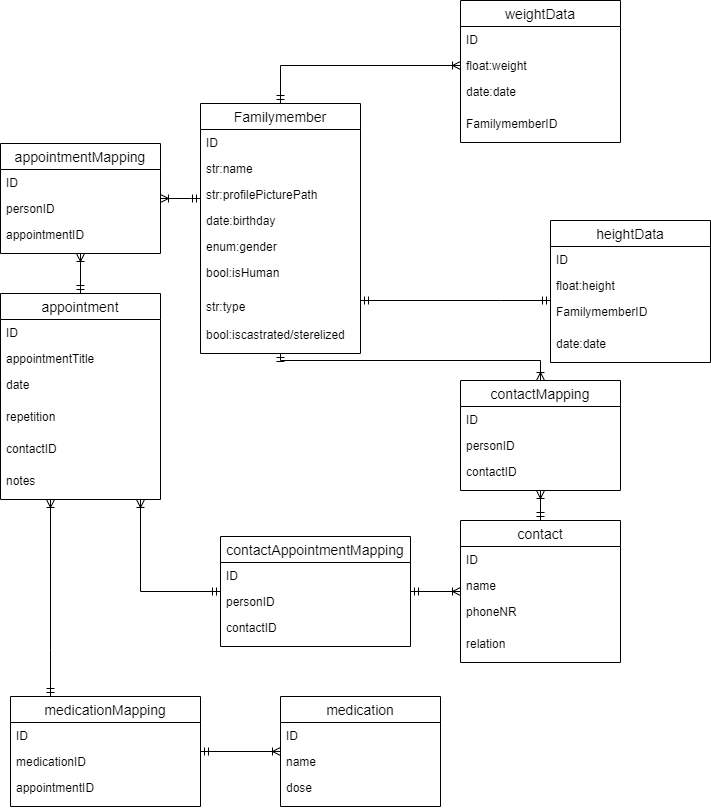

The diagram above was exported from draw.io. Its source (the exported page's mxGraphModel, read from the mxfile embedded in the PNG):
<mxGraphModel dx="1422" dy="822" grid="1" gridSize="10" guides="1" tooltips="1" connect="1" arrows="1" fold="1" page="1" pageScale="1" pageWidth="827" pageHeight="1169" math="0" shadow="0">
  <root>
    <mxCell id="0" />
    <mxCell id="1" parent="0" />
    <mxCell id="SUF_wIWYFTjeZ8wrO4Db-40" style="edgeStyle=orthogonalEdgeStyle;rounded=0;orthogonalLoop=1;jettySize=auto;html=1;entryX=0.5;entryY=0;entryDx=0;entryDy=0;startArrow=ERmandOne;startFill=0;endArrow=ERoneToMany;endFill=0;" parent="1" source="SUF_wIWYFTjeZ8wrO4Db-1" target="SUF_wIWYFTjeZ8wrO4Db-32" edge="1">
      <mxGeometry relative="1" as="geometry">
        <Array as="points">
          <mxPoint x="650" y="380" />
        </Array>
      </mxGeometry>
    </mxCell>
    <mxCell id="SUF_wIWYFTjeZ8wrO4Db-48" style="edgeStyle=orthogonalEdgeStyle;rounded=0;orthogonalLoop=1;jettySize=auto;html=1;startArrow=ERmandOne;startFill=0;endArrow=ERoneToMany;endFill=0;" parent="1" source="SUF_wIWYFTjeZ8wrO4Db-1" target="SUF_wIWYFTjeZ8wrO4Db-21" edge="1">
      <mxGeometry relative="1" as="geometry">
        <Array as="points">
          <mxPoint x="300" y="218" />
          <mxPoint x="300" y="218" />
        </Array>
      </mxGeometry>
    </mxCell>
    <mxCell id="SUF_wIWYFTjeZ8wrO4Db-70" style="edgeStyle=orthogonalEdgeStyle;rounded=0;orthogonalLoop=1;jettySize=auto;html=1;startArrow=ERmandOne;startFill=0;endArrow=ERmandOne;endFill=0;" parent="1" source="SUF_wIWYFTjeZ8wrO4Db-1" target="SUF_wIWYFTjeZ8wrO4Db-15" edge="1">
      <mxGeometry relative="1" as="geometry">
        <Array as="points">
          <mxPoint x="610" y="320" />
          <mxPoint x="610" y="320" />
        </Array>
      </mxGeometry>
    </mxCell>
    <mxCell id="GgiHPztrREjtQCh15Pa_-1" style="edgeStyle=orthogonalEdgeStyle;rounded=0;orthogonalLoop=1;jettySize=auto;html=1;entryX=0;entryY=0.5;entryDx=0;entryDy=0;endArrow=ERoneToMany;endFill=0;startArrow=ERmandOne;startFill=0;" parent="1" source="SUF_wIWYFTjeZ8wrO4Db-1" target="SUF_wIWYFTjeZ8wrO4Db-9" edge="1">
      <mxGeometry relative="1" as="geometry" />
    </mxCell>
    <mxCell id="SUF_wIWYFTjeZ8wrO4Db-1" value="Familymember" style="swimlane;fontStyle=0;childLayout=stackLayout;horizontal=1;startSize=26;horizontalStack=0;resizeParent=1;resizeParentMax=0;resizeLast=0;collapsible=1;marginBottom=0;align=center;fontSize=14;" parent="1" vertex="1">
      <mxGeometry x="310" y="123" width="160" height="250" as="geometry" />
    </mxCell>
    <mxCell id="SUF_wIWYFTjeZ8wrO4Db-14" value="ID" style="text;strokeColor=none;fillColor=none;spacingLeft=4;spacingRight=4;overflow=hidden;rotatable=0;points=[[0,0.5],[1,0.5]];portConstraint=eastwest;fontSize=12;" parent="SUF_wIWYFTjeZ8wrO4Db-1" vertex="1">
      <mxGeometry y="26" width="160" height="26" as="geometry" />
    </mxCell>
    <mxCell id="SUF_wIWYFTjeZ8wrO4Db-13" value="str:name" style="text;strokeColor=none;fillColor=none;spacingLeft=4;spacingRight=4;overflow=hidden;rotatable=0;points=[[0,0.5],[1,0.5]];portConstraint=eastwest;fontSize=12;" parent="SUF_wIWYFTjeZ8wrO4Db-1" vertex="1">
      <mxGeometry y="52" width="160" height="26" as="geometry" />
    </mxCell>
    <mxCell id="SUF_wIWYFTjeZ8wrO4Db-52" value="str:profilePicturePath" style="text;strokeColor=none;fillColor=none;spacingLeft=4;spacingRight=4;overflow=hidden;rotatable=0;points=[[0,0.5],[1,0.5]];portConstraint=eastwest;fontSize=12;" parent="SUF_wIWYFTjeZ8wrO4Db-1" vertex="1">
      <mxGeometry y="78" width="160" height="26" as="geometry" />
    </mxCell>
    <mxCell id="SUF_wIWYFTjeZ8wrO4Db-2" value="date:birthday" style="text;strokeColor=none;fillColor=none;spacingLeft=4;spacingRight=4;overflow=hidden;rotatable=0;points=[[0,0.5],[1,0.5]];portConstraint=eastwest;fontSize=12;" parent="SUF_wIWYFTjeZ8wrO4Db-1" vertex="1">
      <mxGeometry y="104" width="160" height="26" as="geometry" />
    </mxCell>
    <mxCell id="SUF_wIWYFTjeZ8wrO4Db-53" value="enum:gender" style="text;strokeColor=none;fillColor=none;spacingLeft=4;spacingRight=4;overflow=hidden;rotatable=0;points=[[0,0.5],[1,0.5]];portConstraint=eastwest;fontSize=12;" parent="SUF_wIWYFTjeZ8wrO4Db-1" vertex="1">
      <mxGeometry y="130" width="160" height="26" as="geometry" />
    </mxCell>
    <mxCell id="GgiHPztrREjtQCh15Pa_-2" value="bool:isHuman" style="text;strokeColor=none;fillColor=none;spacingLeft=4;spacingRight=4;overflow=hidden;rotatable=0;points=[[0,0.5],[1,0.5]];portConstraint=eastwest;fontSize=12;" parent="SUF_wIWYFTjeZ8wrO4Db-1" vertex="1">
      <mxGeometry y="156" width="160" height="34" as="geometry" />
    </mxCell>
    <mxCell id="SUF_wIWYFTjeZ8wrO4Db-54" value="str:type" style="text;strokeColor=none;fillColor=none;spacingLeft=4;spacingRight=4;overflow=hidden;rotatable=0;points=[[0,0.5],[1,0.5]];portConstraint=eastwest;fontSize=12;" parent="SUF_wIWYFTjeZ8wrO4Db-1" vertex="1">
      <mxGeometry y="190" width="160" height="28" as="geometry" />
    </mxCell>
    <mxCell id="SUF_wIWYFTjeZ8wrO4Db-56" value="bool:iscastrated/sterelized" style="text;strokeColor=none;fillColor=none;spacingLeft=4;spacingRight=4;overflow=hidden;rotatable=0;points=[[0,0.5],[1,0.5]];portConstraint=eastwest;fontSize=12;" parent="SUF_wIWYFTjeZ8wrO4Db-1" vertex="1">
      <mxGeometry y="218" width="160" height="32" as="geometry" />
    </mxCell>
    <mxCell id="SUF_wIWYFTjeZ8wrO4Db-49" style="edgeStyle=orthogonalEdgeStyle;rounded=0;orthogonalLoop=1;jettySize=auto;html=1;startArrow=ERmandOne;startFill=0;endArrow=ERoneToMany;endFill=0;" parent="1" source="SUF_wIWYFTjeZ8wrO4Db-26" target="SUF_wIWYFTjeZ8wrO4Db-21" edge="1">
      <mxGeometry relative="1" as="geometry" />
    </mxCell>
    <mxCell id="SUF_wIWYFTjeZ8wrO4Db-47" style="edgeStyle=orthogonalEdgeStyle;rounded=0;orthogonalLoop=1;jettySize=auto;html=1;startArrow=ERmandOne;startFill=0;endArrow=ERoneToMany;endFill=0;" parent="1" source="SUF_wIWYFTjeZ8wrO4Db-41" target="SUF_wIWYFTjeZ8wrO4Db-32" edge="1">
      <mxGeometry relative="1" as="geometry" />
    </mxCell>
    <mxCell id="SUF_wIWYFTjeZ8wrO4Db-21" value="appointmentMapping" style="swimlane;fontStyle=0;childLayout=stackLayout;horizontal=1;startSize=26;horizontalStack=0;resizeParent=1;resizeParentMax=0;resizeLast=0;collapsible=1;marginBottom=0;align=center;fontSize=14;" parent="1" vertex="1">
      <mxGeometry x="110" y="163" width="160" height="110" as="geometry" />
    </mxCell>
    <mxCell id="SUF_wIWYFTjeZ8wrO4Db-22" value="ID" style="text;strokeColor=none;fillColor=none;spacingLeft=4;spacingRight=4;overflow=hidden;rotatable=0;points=[[0,0.5],[1,0.5]];portConstraint=eastwest;fontSize=12;" parent="SUF_wIWYFTjeZ8wrO4Db-21" vertex="1">
      <mxGeometry y="26" width="160" height="26" as="geometry" />
    </mxCell>
    <mxCell id="SUF_wIWYFTjeZ8wrO4Db-23" value="personID" style="text;strokeColor=none;fillColor=none;spacingLeft=4;spacingRight=4;overflow=hidden;rotatable=0;points=[[0,0.5],[1,0.5]];portConstraint=eastwest;fontSize=12;" parent="SUF_wIWYFTjeZ8wrO4Db-21" vertex="1">
      <mxGeometry y="52" width="160" height="26" as="geometry" />
    </mxCell>
    <mxCell id="SUF_wIWYFTjeZ8wrO4Db-24" value="appointmentID" style="text;strokeColor=none;fillColor=none;spacingLeft=4;spacingRight=4;overflow=hidden;rotatable=0;points=[[0,0.5],[1,0.5]];portConstraint=eastwest;fontSize=12;" parent="SUF_wIWYFTjeZ8wrO4Db-21" vertex="1">
      <mxGeometry y="78" width="160" height="32" as="geometry" />
    </mxCell>
    <mxCell id="SUF_wIWYFTjeZ8wrO4Db-81" style="edgeStyle=orthogonalEdgeStyle;rounded=0;orthogonalLoop=1;jettySize=auto;html=1;startArrow=ERoneToMany;startFill=0;endArrow=ERmandOne;endFill=0;" parent="1" source="SUF_wIWYFTjeZ8wrO4Db-26" target="SUF_wIWYFTjeZ8wrO4Db-77" edge="1">
      <mxGeometry relative="1" as="geometry">
        <Array as="points">
          <mxPoint x="160" y="670" />
          <mxPoint x="160" y="670" />
        </Array>
      </mxGeometry>
    </mxCell>
    <mxCell id="SUF_wIWYFTjeZ8wrO4Db-26" value="appointment" style="swimlane;fontStyle=0;childLayout=stackLayout;horizontal=1;startSize=26;horizontalStack=0;resizeParent=1;resizeParentMax=0;resizeLast=0;collapsible=1;marginBottom=0;align=center;fontSize=14;" parent="1" vertex="1">
      <mxGeometry x="110" y="313" width="160" height="206" as="geometry" />
    </mxCell>
    <mxCell id="SUF_wIWYFTjeZ8wrO4Db-27" value="ID" style="text;strokeColor=none;fillColor=none;spacingLeft=4;spacingRight=4;overflow=hidden;rotatable=0;points=[[0,0.5],[1,0.5]];portConstraint=eastwest;fontSize=12;" parent="SUF_wIWYFTjeZ8wrO4Db-26" vertex="1">
      <mxGeometry y="26" width="160" height="26" as="geometry" />
    </mxCell>
    <mxCell id="SUF_wIWYFTjeZ8wrO4Db-28" value="appointmentTitle" style="text;strokeColor=none;fillColor=none;spacingLeft=4;spacingRight=4;overflow=hidden;rotatable=0;points=[[0,0.5],[1,0.5]];portConstraint=eastwest;fontSize=12;" parent="SUF_wIWYFTjeZ8wrO4Db-26" vertex="1">
      <mxGeometry y="52" width="160" height="26" as="geometry" />
    </mxCell>
    <mxCell id="SUF_wIWYFTjeZ8wrO4Db-29" value="date" style="text;strokeColor=none;fillColor=none;spacingLeft=4;spacingRight=4;overflow=hidden;rotatable=0;points=[[0,0.5],[1,0.5]];portConstraint=eastwest;fontSize=12;" parent="SUF_wIWYFTjeZ8wrO4Db-26" vertex="1">
      <mxGeometry y="78" width="160" height="32" as="geometry" />
    </mxCell>
    <mxCell id="SUF_wIWYFTjeZ8wrO4Db-55" value="repetition" style="text;strokeColor=none;fillColor=none;spacingLeft=4;spacingRight=4;overflow=hidden;rotatable=0;points=[[0,0.5],[1,0.5]];portConstraint=eastwest;fontSize=12;" parent="SUF_wIWYFTjeZ8wrO4Db-26" vertex="1">
      <mxGeometry y="110" width="160" height="32" as="geometry" />
    </mxCell>
    <mxCell id="SUF_wIWYFTjeZ8wrO4Db-51" value="contactID" style="text;strokeColor=none;fillColor=none;spacingLeft=4;spacingRight=4;overflow=hidden;rotatable=0;points=[[0,0.5],[1,0.5]];portConstraint=eastwest;fontSize=12;" parent="SUF_wIWYFTjeZ8wrO4Db-26" vertex="1">
      <mxGeometry y="142" width="160" height="32" as="geometry" />
    </mxCell>
    <mxCell id="SUF_wIWYFTjeZ8wrO4Db-31" value="notes" style="text;strokeColor=none;fillColor=none;spacingLeft=4;spacingRight=4;overflow=hidden;rotatable=0;points=[[0,0.5],[1,0.5]];portConstraint=eastwest;fontSize=12;" parent="SUF_wIWYFTjeZ8wrO4Db-26" vertex="1">
      <mxGeometry y="174" width="160" height="32" as="geometry" />
    </mxCell>
    <mxCell id="SUF_wIWYFTjeZ8wrO4Db-67" style="edgeStyle=orthogonalEdgeStyle;rounded=0;orthogonalLoop=1;jettySize=auto;html=1;startArrow=ERmandOne;startFill=0;endArrow=ERoneToMany;endFill=0;" parent="1" source="SUF_wIWYFTjeZ8wrO4Db-62" target="SUF_wIWYFTjeZ8wrO4Db-26" edge="1">
      <mxGeometry relative="1" as="geometry">
        <Array as="points">
          <mxPoint x="250" y="611" />
        </Array>
      </mxGeometry>
    </mxCell>
    <mxCell id="SUF_wIWYFTjeZ8wrO4Db-68" style="edgeStyle=orthogonalEdgeStyle;rounded=0;orthogonalLoop=1;jettySize=auto;html=1;startArrow=ERmandOne;startFill=0;endArrow=ERoneToMany;endFill=0;" parent="1" source="SUF_wIWYFTjeZ8wrO4Db-62" target="SUF_wIWYFTjeZ8wrO4Db-41" edge="1">
      <mxGeometry relative="1" as="geometry" />
    </mxCell>
    <mxCell id="SUF_wIWYFTjeZ8wrO4Db-32" value="contactMapping" style="swimlane;fontStyle=0;childLayout=stackLayout;horizontal=1;startSize=26;horizontalStack=0;resizeParent=1;resizeParentMax=0;resizeLast=0;collapsible=1;marginBottom=0;align=center;fontSize=14;" parent="1" vertex="1">
      <mxGeometry x="570" y="400" width="160" height="110" as="geometry" />
    </mxCell>
    <mxCell id="SUF_wIWYFTjeZ8wrO4Db-33" value="ID" style="text;strokeColor=none;fillColor=none;spacingLeft=4;spacingRight=4;overflow=hidden;rotatable=0;points=[[0,0.5],[1,0.5]];portConstraint=eastwest;fontSize=12;" parent="SUF_wIWYFTjeZ8wrO4Db-32" vertex="1">
      <mxGeometry y="26" width="160" height="26" as="geometry" />
    </mxCell>
    <mxCell id="SUF_wIWYFTjeZ8wrO4Db-34" value="personID" style="text;strokeColor=none;fillColor=none;spacingLeft=4;spacingRight=4;overflow=hidden;rotatable=0;points=[[0,0.5],[1,0.5]];portConstraint=eastwest;fontSize=12;" parent="SUF_wIWYFTjeZ8wrO4Db-32" vertex="1">
      <mxGeometry y="52" width="160" height="26" as="geometry" />
    </mxCell>
    <mxCell id="SUF_wIWYFTjeZ8wrO4Db-35" value="contactID" style="text;strokeColor=none;fillColor=none;spacingLeft=4;spacingRight=4;overflow=hidden;rotatable=0;points=[[0,0.5],[1,0.5]];portConstraint=eastwest;fontSize=12;" parent="SUF_wIWYFTjeZ8wrO4Db-32" vertex="1">
      <mxGeometry y="78" width="160" height="32" as="geometry" />
    </mxCell>
    <mxCell id="SUF_wIWYFTjeZ8wrO4Db-7" value="weightData" style="swimlane;fontStyle=0;childLayout=stackLayout;horizontal=1;startSize=26;horizontalStack=0;resizeParent=1;resizeParentMax=0;resizeLast=0;collapsible=1;marginBottom=0;align=center;fontSize=14;" parent="1" vertex="1">
      <mxGeometry x="570" y="20" width="160" height="142" as="geometry" />
    </mxCell>
    <mxCell id="SUF_wIWYFTjeZ8wrO4Db-8" value="ID" style="text;strokeColor=none;fillColor=none;spacingLeft=4;spacingRight=4;overflow=hidden;rotatable=0;points=[[0,0.5],[1,0.5]];portConstraint=eastwest;fontSize=12;" parent="SUF_wIWYFTjeZ8wrO4Db-7" vertex="1">
      <mxGeometry y="26" width="160" height="26" as="geometry" />
    </mxCell>
    <mxCell id="SUF_wIWYFTjeZ8wrO4Db-9" value="float:weight" style="text;strokeColor=none;fillColor=none;spacingLeft=4;spacingRight=4;overflow=hidden;rotatable=0;points=[[0,0.5],[1,0.5]];portConstraint=eastwest;fontSize=12;" parent="SUF_wIWYFTjeZ8wrO4Db-7" vertex="1">
      <mxGeometry y="52" width="160" height="26" as="geometry" />
    </mxCell>
    <mxCell id="SUF_wIWYFTjeZ8wrO4Db-10" value="date:date" style="text;strokeColor=none;fillColor=none;spacingLeft=4;spacingRight=4;overflow=hidden;rotatable=0;points=[[0,0.5],[1,0.5]];portConstraint=eastwest;fontSize=12;" parent="SUF_wIWYFTjeZ8wrO4Db-7" vertex="1">
      <mxGeometry y="78" width="160" height="32" as="geometry" />
    </mxCell>
    <mxCell id="dW9uGF1uOygqOm6QC71--1" value="FamilymemberID" style="text;strokeColor=none;fillColor=none;spacingLeft=4;spacingRight=4;overflow=hidden;rotatable=0;points=[[0,0.5],[1,0.5]];portConstraint=eastwest;fontSize=12;" vertex="1" parent="SUF_wIWYFTjeZ8wrO4Db-7">
      <mxGeometry y="110" width="160" height="32" as="geometry" />
    </mxCell>
    <mxCell id="SUF_wIWYFTjeZ8wrO4Db-41" value="contact" style="swimlane;fontStyle=0;childLayout=stackLayout;horizontal=1;startSize=26;horizontalStack=0;resizeParent=1;resizeParentMax=0;resizeLast=0;collapsible=1;marginBottom=0;align=center;fontSize=14;" parent="1" vertex="1">
      <mxGeometry x="570" y="540" width="160" height="142" as="geometry" />
    </mxCell>
    <mxCell id="SUF_wIWYFTjeZ8wrO4Db-42" value="ID" style="text;strokeColor=none;fillColor=none;spacingLeft=4;spacingRight=4;overflow=hidden;rotatable=0;points=[[0,0.5],[1,0.5]];portConstraint=eastwest;fontSize=12;" parent="SUF_wIWYFTjeZ8wrO4Db-41" vertex="1">
      <mxGeometry y="26" width="160" height="26" as="geometry" />
    </mxCell>
    <mxCell id="SUF_wIWYFTjeZ8wrO4Db-43" value="name" style="text;strokeColor=none;fillColor=none;spacingLeft=4;spacingRight=4;overflow=hidden;rotatable=0;points=[[0,0.5],[1,0.5]];portConstraint=eastwest;fontSize=12;" parent="SUF_wIWYFTjeZ8wrO4Db-41" vertex="1">
      <mxGeometry y="52" width="160" height="26" as="geometry" />
    </mxCell>
    <mxCell id="SUF_wIWYFTjeZ8wrO4Db-44" value="phoneNR" style="text;strokeColor=none;fillColor=none;spacingLeft=4;spacingRight=4;overflow=hidden;rotatable=0;points=[[0,0.5],[1,0.5]];portConstraint=eastwest;fontSize=12;" parent="SUF_wIWYFTjeZ8wrO4Db-41" vertex="1">
      <mxGeometry y="78" width="160" height="32" as="geometry" />
    </mxCell>
    <mxCell id="SUF_wIWYFTjeZ8wrO4Db-45" value="relation" style="text;strokeColor=none;fillColor=none;spacingLeft=4;spacingRight=4;overflow=hidden;rotatable=0;points=[[0,0.5],[1,0.5]];portConstraint=eastwest;fontSize=12;" parent="SUF_wIWYFTjeZ8wrO4Db-41" vertex="1">
      <mxGeometry y="110" width="160" height="32" as="geometry" />
    </mxCell>
    <mxCell id="SUF_wIWYFTjeZ8wrO4Db-62" value="contactAppointmentMapping" style="swimlane;fontStyle=0;childLayout=stackLayout;horizontal=1;startSize=26;horizontalStack=0;resizeParent=1;resizeParentMax=0;resizeLast=0;collapsible=1;marginBottom=0;align=center;fontSize=14;" parent="1" vertex="1">
      <mxGeometry x="330" y="556" width="190" height="110" as="geometry" />
    </mxCell>
    <mxCell id="SUF_wIWYFTjeZ8wrO4Db-63" value="ID" style="text;strokeColor=none;fillColor=none;spacingLeft=4;spacingRight=4;overflow=hidden;rotatable=0;points=[[0,0.5],[1,0.5]];portConstraint=eastwest;fontSize=12;" parent="SUF_wIWYFTjeZ8wrO4Db-62" vertex="1">
      <mxGeometry y="26" width="190" height="26" as="geometry" />
    </mxCell>
    <mxCell id="SUF_wIWYFTjeZ8wrO4Db-64" value="personID" style="text;strokeColor=none;fillColor=none;spacingLeft=4;spacingRight=4;overflow=hidden;rotatable=0;points=[[0,0.5],[1,0.5]];portConstraint=eastwest;fontSize=12;" parent="SUF_wIWYFTjeZ8wrO4Db-62" vertex="1">
      <mxGeometry y="52" width="190" height="26" as="geometry" />
    </mxCell>
    <mxCell id="SUF_wIWYFTjeZ8wrO4Db-65" value="contactID" style="text;strokeColor=none;fillColor=none;spacingLeft=4;spacingRight=4;overflow=hidden;rotatable=0;points=[[0,0.5],[1,0.5]];portConstraint=eastwest;fontSize=12;" parent="SUF_wIWYFTjeZ8wrO4Db-62" vertex="1">
      <mxGeometry y="78" width="190" height="32" as="geometry" />
    </mxCell>
    <mxCell id="SUF_wIWYFTjeZ8wrO4Db-71" style="edgeStyle=orthogonalEdgeStyle;rounded=0;orthogonalLoop=1;jettySize=auto;html=1;startArrow=ERmandOne;startFill=0;endArrow=ERoneToMany;endFill=0;" parent="1" source="SUF_wIWYFTjeZ8wrO4Db-77" target="SUF_wIWYFTjeZ8wrO4Db-72" edge="1">
      <mxGeometry relative="1" as="geometry" />
    </mxCell>
    <mxCell id="SUF_wIWYFTjeZ8wrO4Db-72" value="medication" style="swimlane;fontStyle=0;childLayout=stackLayout;horizontal=1;startSize=26;horizontalStack=0;resizeParent=1;resizeParentMax=0;resizeLast=0;collapsible=1;marginBottom=0;align=center;fontSize=14;" parent="1" vertex="1">
      <mxGeometry x="390" y="716" width="160" height="110" as="geometry" />
    </mxCell>
    <mxCell id="SUF_wIWYFTjeZ8wrO4Db-73" value="ID" style="text;strokeColor=none;fillColor=none;spacingLeft=4;spacingRight=4;overflow=hidden;rotatable=0;points=[[0,0.5],[1,0.5]];portConstraint=eastwest;fontSize=12;" parent="SUF_wIWYFTjeZ8wrO4Db-72" vertex="1">
      <mxGeometry y="26" width="160" height="26" as="geometry" />
    </mxCell>
    <mxCell id="SUF_wIWYFTjeZ8wrO4Db-74" value="name" style="text;strokeColor=none;fillColor=none;spacingLeft=4;spacingRight=4;overflow=hidden;rotatable=0;points=[[0,0.5],[1,0.5]];portConstraint=eastwest;fontSize=12;" parent="SUF_wIWYFTjeZ8wrO4Db-72" vertex="1">
      <mxGeometry y="52" width="160" height="26" as="geometry" />
    </mxCell>
    <mxCell id="SUF_wIWYFTjeZ8wrO4Db-75" value="dose" style="text;strokeColor=none;fillColor=none;spacingLeft=4;spacingRight=4;overflow=hidden;rotatable=0;points=[[0,0.5],[1,0.5]];portConstraint=eastwest;fontSize=12;" parent="SUF_wIWYFTjeZ8wrO4Db-72" vertex="1">
      <mxGeometry y="78" width="160" height="32" as="geometry" />
    </mxCell>
    <mxCell id="SUF_wIWYFTjeZ8wrO4Db-77" value="medicationMapping" style="swimlane;fontStyle=0;childLayout=stackLayout;horizontal=1;startSize=26;horizontalStack=0;resizeParent=1;resizeParentMax=0;resizeLast=0;collapsible=1;marginBottom=0;align=center;fontSize=14;" parent="1" vertex="1">
      <mxGeometry x="120" y="716" width="190" height="110" as="geometry" />
    </mxCell>
    <mxCell id="SUF_wIWYFTjeZ8wrO4Db-78" value="ID" style="text;strokeColor=none;fillColor=none;spacingLeft=4;spacingRight=4;overflow=hidden;rotatable=0;points=[[0,0.5],[1,0.5]];portConstraint=eastwest;fontSize=12;" parent="SUF_wIWYFTjeZ8wrO4Db-77" vertex="1">
      <mxGeometry y="26" width="190" height="26" as="geometry" />
    </mxCell>
    <mxCell id="SUF_wIWYFTjeZ8wrO4Db-79" value="medicationID" style="text;strokeColor=none;fillColor=none;spacingLeft=4;spacingRight=4;overflow=hidden;rotatable=0;points=[[0,0.5],[1,0.5]];portConstraint=eastwest;fontSize=12;" parent="SUF_wIWYFTjeZ8wrO4Db-77" vertex="1">
      <mxGeometry y="52" width="190" height="26" as="geometry" />
    </mxCell>
    <mxCell id="SUF_wIWYFTjeZ8wrO4Db-80" value="appointmentID" style="text;strokeColor=none;fillColor=none;spacingLeft=4;spacingRight=4;overflow=hidden;rotatable=0;points=[[0,0.5],[1,0.5]];portConstraint=eastwest;fontSize=12;" parent="SUF_wIWYFTjeZ8wrO4Db-77" vertex="1">
      <mxGeometry y="78" width="190" height="32" as="geometry" />
    </mxCell>
    <mxCell id="SUF_wIWYFTjeZ8wrO4Db-15" value="heightData" style="swimlane;fontStyle=0;childLayout=stackLayout;horizontal=1;startSize=26;horizontalStack=0;resizeParent=1;resizeParentMax=0;resizeLast=0;collapsible=1;marginBottom=0;align=center;fontSize=14;" parent="1" vertex="1">
      <mxGeometry x="660" y="240" width="160" height="142" as="geometry" />
    </mxCell>
    <mxCell id="SUF_wIWYFTjeZ8wrO4Db-16" value="ID" style="text;strokeColor=none;fillColor=none;spacingLeft=4;spacingRight=4;overflow=hidden;rotatable=0;points=[[0,0.5],[1,0.5]];portConstraint=eastwest;fontSize=12;" parent="SUF_wIWYFTjeZ8wrO4Db-15" vertex="1">
      <mxGeometry y="26" width="160" height="26" as="geometry" />
    </mxCell>
    <mxCell id="SUF_wIWYFTjeZ8wrO4Db-17" value="float:height" style="text;strokeColor=none;fillColor=none;spacingLeft=4;spacingRight=4;overflow=hidden;rotatable=0;points=[[0,0.5],[1,0.5]];portConstraint=eastwest;fontSize=12;" parent="SUF_wIWYFTjeZ8wrO4Db-15" vertex="1">
      <mxGeometry y="52" width="160" height="26" as="geometry" />
    </mxCell>
    <mxCell id="dW9uGF1uOygqOm6QC71--2" value="FamilymemberID" style="text;strokeColor=none;fillColor=none;spacingLeft=4;spacingRight=4;overflow=hidden;rotatable=0;points=[[0,0.5],[1,0.5]];portConstraint=eastwest;fontSize=12;" vertex="1" parent="SUF_wIWYFTjeZ8wrO4Db-15">
      <mxGeometry y="78" width="160" height="32" as="geometry" />
    </mxCell>
    <mxCell id="SUF_wIWYFTjeZ8wrO4Db-18" value="date:date" style="text;strokeColor=none;fillColor=none;spacingLeft=4;spacingRight=4;overflow=hidden;rotatable=0;points=[[0,0.5],[1,0.5]];portConstraint=eastwest;fontSize=12;" parent="SUF_wIWYFTjeZ8wrO4Db-15" vertex="1">
      <mxGeometry y="110" width="160" height="32" as="geometry" />
    </mxCell>
  </root>
</mxGraphModel>